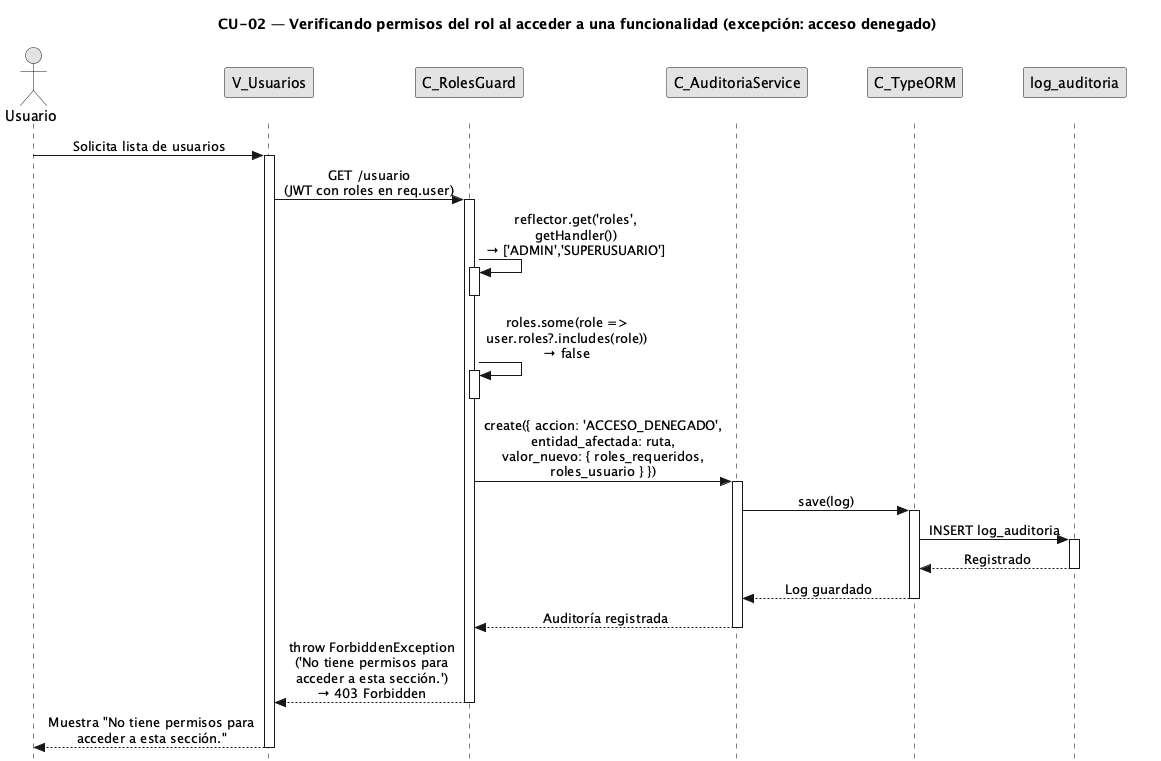

The diagram above was rendered by PlantUML. Its source (embedded in the PNG):
@startuml CU02-exc-acceso-denegado
title CU-02 — Verificando permisos del rol al acceder a una funcionalidad (excepción: acceso denegado)

skinparam style strictuml
skinparam monochrome true
skinparam shadowing false
skinparam sequenceMessageAlign center
<style>
sequenceDiagram {
  participant {
    margin 25
  }
  actor {
    margin 20
  }
}
</style>
skinparam sequence {
  MessageAlign center
  LifeLineBorderColor black
}
hide footbox

actor "Usuario" as user
participant "V_Usuarios" as view
participant "C_RolesGuard" as guard
participant "C_AuditoriaService" as aud
participant "C_TypeORM" as orm
participant "log_auditoria" as aent

user -> view : Solicita lista de usuarios
activate view

view -> guard : GET /usuario\n(JWT con roles en req.user)
activate guard

guard -> guard : reflector.get('roles',\ngetHandler())\n→ ['ADMIN','SUPERUSUARIO']
activate guard
deactivate guard

guard -> guard : roles.some(role =>\nuser.roles?.includes(role))\n→ false
activate guard
deactivate guard

guard -> aud : create({ accion: 'ACCESO_DENEGADO',\nentidad_afectada: ruta,\nvalor_nuevo: { roles_requeridos,\nroles_usuario } })
activate aud

aud -> orm : save(log)
activate orm

orm -> aent : INSERT log_auditoria
activate aent
aent --> orm : Registrado
deactivate aent

orm --> aud : Log guardado
deactivate orm

aud --> guard : Auditoría registrada
deactivate aud

guard --> view : throw ForbiddenException\n('No tiene permisos para\nacceder a esta sección.')\n→ 403 Forbidden
deactivate guard

view --> user : Muestra "No tiene permisos para\nacceder a esta sección."
deactivate view

@enduml